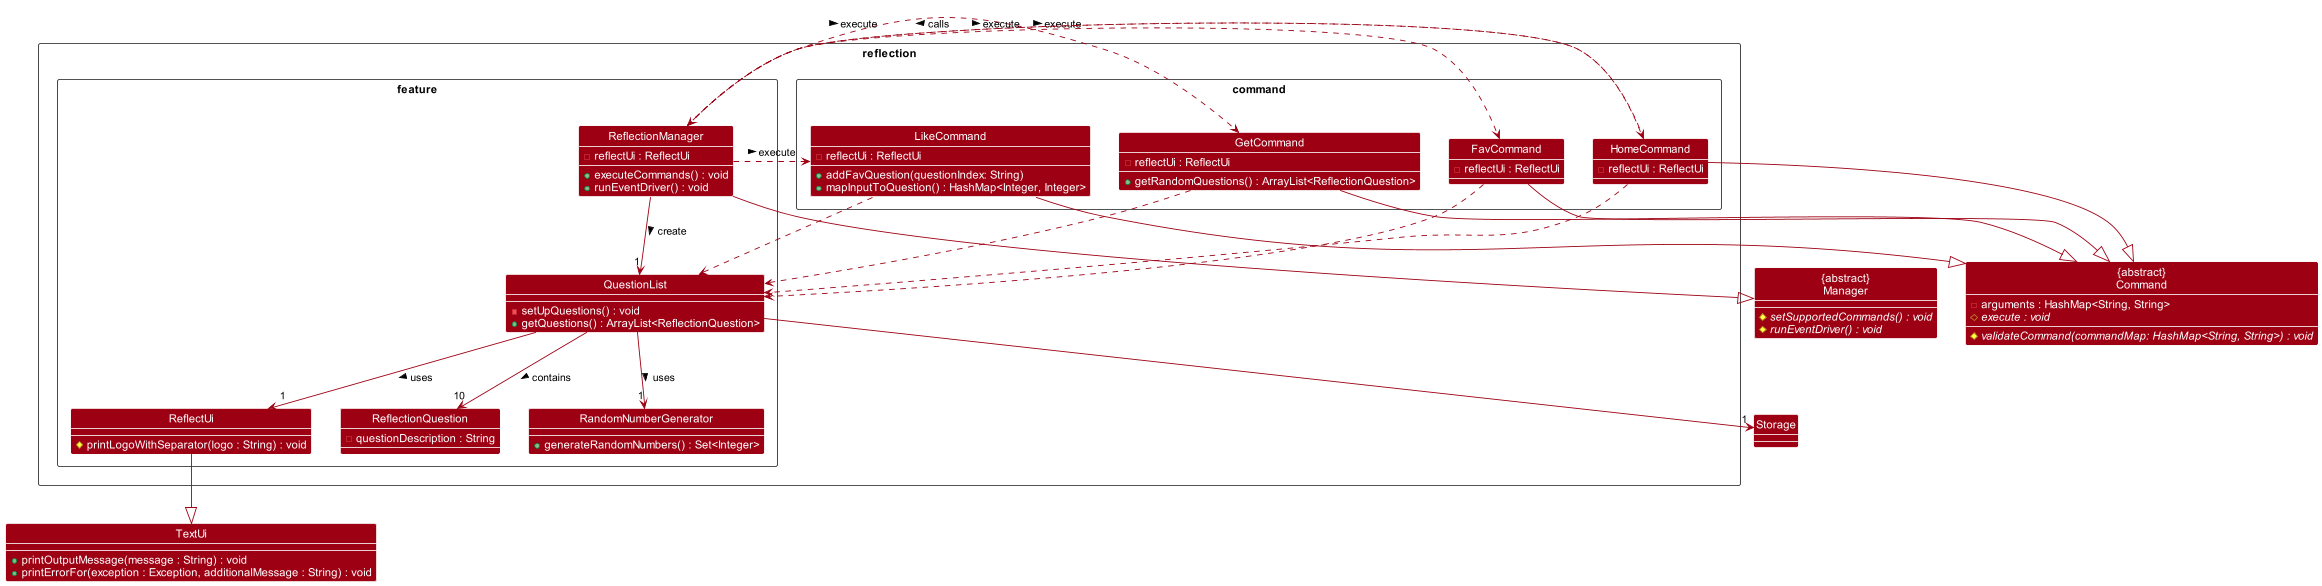

The diagram above was rendered by PlantUML. Its source (embedded in the PNG):
@startuml
!include style.puml
skinparam arrowThickness 1.1
skinparam arrowColor MODEL_COLOR
skinparam classBackgroundColor MODEL_COLOR

Package reflection <<Rectangle>>{
Package command <<Rectangle>>{
class GetCommand{
-reflectUi : ReflectUi
+getRandomQuestions() : ArrayList<ReflectionQuestion>
}
class HomeCommand{
-reflectUi : ReflectUi
}
class LikeCommand{
-reflectUi : ReflectUi
+addFavQuestion(questionIndex: String)
+mapInputToQuestion() : HashMap<Integer, Integer>
}
class FavCommand{
-reflectUi : ReflectUi
}
}

Package feature <<Rectangle>>{
class ReflectionManager{
-reflectUi : ReflectUi
+executeCommands() : void
+runEventDriver() : void
}
class ReflectUi{
#printLogoWithSeparator(logo : String) : void
}
class ReflectionQuestion{
-questionDescription : String
}
class QuestionList{
-setUpQuestions() : void
+getQuestions() : ArrayList<ReflectionQuestion>
}
class RandomNumberGenerator{
+generateRandomNumbers() : Set<Integer>
}
}
}

class TextUi{
+printOutputMessage(message : String) : void
+printErrorFor(exception : Exception, additionalMessage : String) : void
}
class "{abstract}\nManager" as Manager{
#{abstract}setSupportedCommands() : void
#{abstract}runEventDriver() : void
}
class "{abstract}\nCommand" as Command{
-arguments : HashMap<String, String>
#{abstract}execute : void
#{abstract}validateCommand(commandMap: HashMap<String, String>) : void
}
class Storage

ReflectionManager --> "1" QuestionList : create >
ReflectionManager --|> Manager
ReflectionManager ..> GetCommand : execute >
ReflectionManager ..> HomeCommand : execute >
ReflectionManager ..> LikeCommand : execute >
ReflectionManager ..> FavCommand : execute >
GetCommand ..> QuestionList
FavCommand ..> QuestionList
LikeCommand ..> QuestionList
HomeCommand ..> QuestionList
QuestionList --> "10" ReflectionQuestion : contains >
QuestionList --> "1" ReflectUi : uses >
QuestionList --> "1" Storage
QuestionList --> "1" RandomNumberGenerator : uses >
ReflectUi --|> TextUi
GetCommand --|> Command
HomeCommand --|> Command
LikeCommand --|> Command
FavCommand --|> Command
HomeCommand ..> ReflectionManager : calls >
@enduml